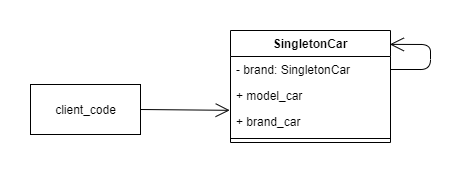

The diagram above was exported from draw.io. Its source (the exported page's mxGraphModel, read from the mxfile embedded in the PNG):
<mxGraphModel dx="1086" dy="806" grid="1" gridSize="10" guides="1" tooltips="1" connect="1" arrows="1" fold="1" page="1" pageScale="1" pageWidth="827" pageHeight="1169" math="0" shadow="0">
  <root>
    <mxCell id="WIyWlLk6GJQsqaUBKTNV-0" />
    <mxCell id="WIyWlLk6GJQsqaUBKTNV-1" parent="WIyWlLk6GJQsqaUBKTNV-0" />
    <mxCell id="9tlvuaMcolZORTrFQoAq-40" value="SingletonCar" style="swimlane;fontStyle=1;align=center;verticalAlign=top;childLayout=stackLayout;horizontal=1;startSize=26;horizontalStack=0;resizeParent=1;resizeParentMax=0;resizeLast=0;collapsible=1;marginBottom=0;" vertex="1" parent="WIyWlLk6GJQsqaUBKTNV-1">
      <mxGeometry x="240" y="160" width="160" height="112" as="geometry" />
    </mxCell>
    <mxCell id="9tlvuaMcolZORTrFQoAq-41" value="- brand: SingletonCar" style="text;strokeColor=none;fillColor=none;align=left;verticalAlign=top;spacingLeft=4;spacingRight=4;overflow=hidden;rotatable=0;points=[[0,0.5],[1,0.5]];portConstraint=eastwest;" vertex="1" parent="9tlvuaMcolZORTrFQoAq-40">
      <mxGeometry y="26" width="160" height="26" as="geometry" />
    </mxCell>
    <mxCell id="9tlvuaMcolZORTrFQoAq-45" value="+ model_car" style="text;strokeColor=none;fillColor=none;align=left;verticalAlign=top;spacingLeft=4;spacingRight=4;overflow=hidden;rotatable=0;points=[[0,0.5],[1,0.5]];portConstraint=eastwest;" vertex="1" parent="9tlvuaMcolZORTrFQoAq-40">
      <mxGeometry y="52" width="160" height="26" as="geometry" />
    </mxCell>
    <mxCell id="9tlvuaMcolZORTrFQoAq-44" value="+ brand_car" style="text;strokeColor=none;fillColor=none;align=left;verticalAlign=top;spacingLeft=4;spacingRight=4;overflow=hidden;rotatable=0;points=[[0,0.5],[1,0.5]];portConstraint=eastwest;" vertex="1" parent="9tlvuaMcolZORTrFQoAq-40">
      <mxGeometry y="78" width="160" height="26" as="geometry" />
    </mxCell>
    <mxCell id="9tlvuaMcolZORTrFQoAq-42" value="" style="line;strokeWidth=1;fillColor=none;align=left;verticalAlign=middle;spacingTop=-1;spacingLeft=3;spacingRight=3;rotatable=0;labelPosition=right;points=[];portConstraint=eastwest;" vertex="1" parent="9tlvuaMcolZORTrFQoAq-40">
      <mxGeometry y="104" width="160" height="8" as="geometry" />
    </mxCell>
    <mxCell id="9tlvuaMcolZORTrFQoAq-46" value="" style="endArrow=open;endFill=1;endSize=12;html=1;exitX=1;exitY=0.5;exitDx=0;exitDy=0;entryX=0.996;entryY=0.124;entryDx=0;entryDy=0;entryPerimeter=0;" edge="1" parent="9tlvuaMcolZORTrFQoAq-40" source="9tlvuaMcolZORTrFQoAq-41" target="9tlvuaMcolZORTrFQoAq-40">
      <mxGeometry width="160" relative="1" as="geometry">
        <mxPoint x="70" y="340" as="sourcePoint" />
        <mxPoint x="240" y="39" as="targetPoint" />
        <Array as="points">
          <mxPoint x="200" y="39" />
          <mxPoint x="200" y="14" />
        </Array>
      </mxGeometry>
    </mxCell>
    <mxCell id="9tlvuaMcolZORTrFQoAq-47" value="" style="endArrow=open;endFill=1;endSize=12;html=1;exitX=1;exitY=0.5;exitDx=0;exitDy=0;entryX=-0.005;entryY=0.07;entryDx=0;entryDy=0;entryPerimeter=0;" edge="1" parent="WIyWlLk6GJQsqaUBKTNV-1" source="9tlvuaMcolZORTrFQoAq-48" target="9tlvuaMcolZORTrFQoAq-44">
      <mxGeometry width="160" relative="1" as="geometry">
        <mxPoint x="140" y="310" as="sourcePoint" />
        <mxPoint x="300" y="310" as="targetPoint" />
      </mxGeometry>
    </mxCell>
    <mxCell id="9tlvuaMcolZORTrFQoAq-48" value="client_code" style="html=1;" vertex="1" parent="WIyWlLk6GJQsqaUBKTNV-1">
      <mxGeometry x="40" y="214" width="110" height="50" as="geometry" />
    </mxCell>
  </root>
</mxGraphModel>